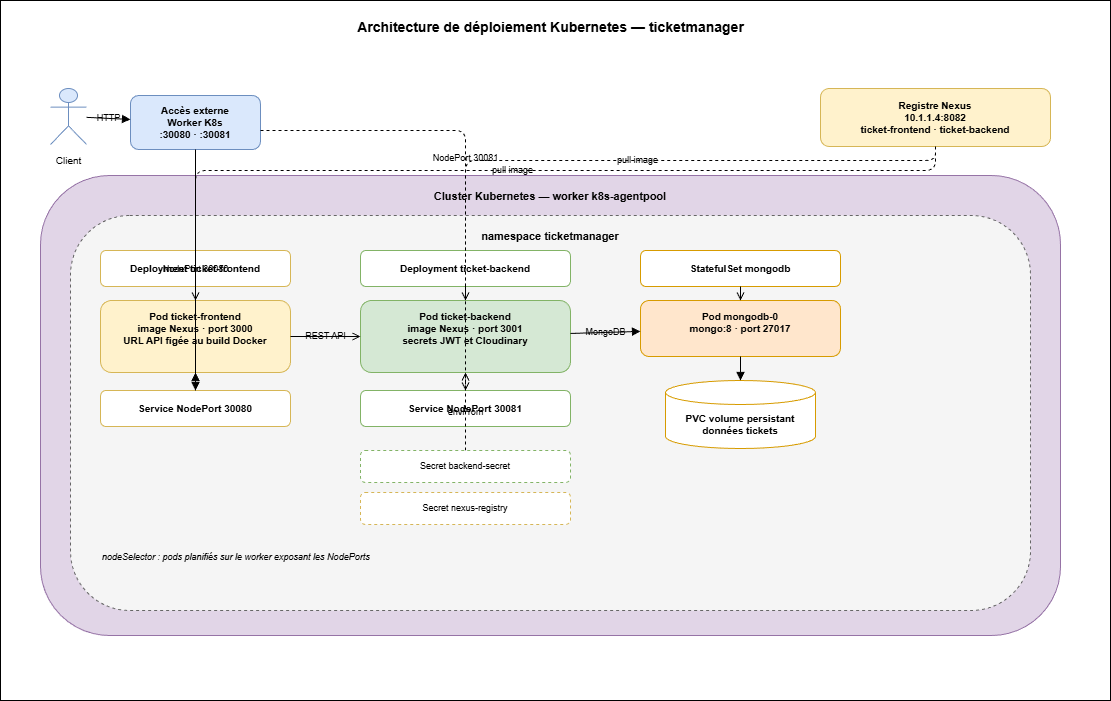

The diagram above was exported from draw.io. Its source (the exported page's mxGraphModel, read from the mxfile embedded in the PNG):
<mxGraphModel dx="1098" dy="695" grid="1" gridSize="10" guides="1" tooltips="1" connect="1" arrows="1" fold="1" page="1" pageScale="1" pageWidth="1100" pageHeight="680" background="#ffffff" math="0" shadow="0">
  <root>
    <mxCell id="0" />
    <mxCell id="1" parent="0" />
    <mxCell id="2" value="" style="rounded=0;whiteSpace=wrap;html=1;fillColor=#FFFFFF;" vertex="1" parent="1">
      <mxGeometry width="1110" height="700" as="geometry" />
    </mxCell>
    <mxCell id="title" value="Architecture de déploiement Kubernetes — ticketmanager" style="text;html=1;strokeColor=none;fillColor=none;align=center;fontSize=14;fontStyle=1;fontColor=#000000;" parent="1" vertex="1">
      <mxGeometry x="120" y="12" width="860" height="28" as="geometry" />
    </mxCell>
    <mxCell id="user" value="" style="shape=umlActor;verticalLabelPosition=bottom;verticalAlign=top;html=1;outlineConnect=0;fillColor=#DAE8FC;strokeColor=#6C8EBF;fontColor=#000000;" parent="1" vertex="1">
      <mxGeometry x="50" y="88" width="36" height="56" as="geometry" />
    </mxCell>
    <mxCell id="user-lbl" value="Client" style="text;html=1;strokeColor=none;fillColor=none;align=center;fontSize=10;fontColor=#000000;" parent="1" vertex="1">
      <mxGeometry x="38" y="148" width="60" height="20" as="geometry" />
    </mxCell>
    <mxCell id="access" value="Accès externe&#10;Worker K8s&#10;:30080 · :30081" style="rounded=1;whiteSpace=wrap;html=1;fillColor=#DAE8FC;strokeColor=#6C8EBF;fontColor=#000000;fontSize=10;fontStyle=1;" vertex="1" parent="1">
      <mxGeometry x="130" y="95" width="130" height="54" as="geometry" />
    </mxCell>
    <mxCell id="nexus" value="Registre Nexus&#10;10.1.1.4:8082&#10;ticket-frontend · ticket-backend" style="rounded=1;whiteSpace=wrap;html=1;fillColor=#FFF2CC;strokeColor=#D6B656;fontColor=#000000;fontSize=10;fontStyle=1;" parent="1" vertex="1">
      <mxGeometry x="820" y="88" width="230" height="58" as="geometry" />
    </mxCell>
    <mxCell id="cluster" value="Cluster Kubernetes — worker k8s-agentpool" style="rounded=1;whiteSpace=wrap;html=1;fillColor=#E1D5E7;strokeColor=#9673A6;fontColor=#000000;fontStyle=1;verticalAlign=top;spacingTop=8;fontSize=11;" vertex="1" parent="1">
      <mxGeometry x="40" y="175" width="1020" height="460" as="geometry" />
    </mxCell>
    <mxCell id="ns" value="namespace ticketmanager" style="rounded=1;whiteSpace=wrap;html=1;fillColor=#F5F5F5;strokeColor=#666666;fontColor=#000000;fontStyle=1;verticalAlign=top;spacingTop=8;fontSize=11;dashed=1;" parent="1" vertex="1">
      <mxGeometry x="70" y="215" width="960" height="395" as="geometry" />
    </mxCell>
    <mxCell id="dep-fe" value="Deployment ticket-frontend" style="rounded=1;whiteSpace=wrap;html=1;fillColor=#FFFFFF;strokeColor=#D6B656;fontColor=#000000;fontSize=10;fontStyle=1;" vertex="1" parent="1">
      <mxGeometry x="100" y="250" width="190" height="36" as="geometry" />
    </mxCell>
    <mxCell id="pod-fe" value="Pod ticket-frontend&#10;image Nexus · port 3000&#10;URL API figée au build Docker" style="rounded=1;whiteSpace=wrap;html=1;fillColor=#FFF2CC;strokeColor=#D6B656;fontColor=#000000;fontSize=10;fontStyle=1;verticalAlign=top;spacingTop=4;" parent="1" vertex="1">
      <mxGeometry x="100" y="300" width="190" height="72" as="geometry" />
    </mxCell>
    <mxCell id="svc-fe" value="Service NodePort 30080" style="rounded=1;whiteSpace=wrap;html=1;fillColor=#FFFFFF;strokeColor=#D6B656;fontColor=#000000;fontSize=10;fontStyle=1;" parent="1" vertex="1">
      <mxGeometry x="100" y="390" width="190" height="36" as="geometry" />
    </mxCell>
    <mxCell id="dep-be" value="Deployment ticket-backend" style="rounded=1;whiteSpace=wrap;html=1;fillColor=#FFFFFF;strokeColor=#82B366;fontColor=#000000;fontSize=10;fontStyle=1;" vertex="1" parent="1">
      <mxGeometry x="360" y="250" width="210" height="36" as="geometry" />
    </mxCell>
    <mxCell id="pod-be" value="Pod ticket-backend&#10;image Nexus · port 3001&#10;secrets JWT et Cloudinary" style="rounded=1;whiteSpace=wrap;html=1;fillColor=#D5E8D4;strokeColor=#82B366;fontColor=#000000;fontSize=10;fontStyle=1;verticalAlign=top;spacingTop=4;" parent="1" vertex="1">
      <mxGeometry x="360" y="300" width="210" height="72" as="geometry" />
    </mxCell>
    <mxCell id="svc-be" value="Service NodePort 30081" style="rounded=1;whiteSpace=wrap;html=1;fillColor=#FFFFFF;strokeColor=#82B366;fontColor=#000000;fontSize=10;fontStyle=1;" parent="1" vertex="1">
      <mxGeometry x="360" y="390" width="210" height="36" as="geometry" />
    </mxCell>
    <mxCell id="secret" value="Secret backend-secret" style="rounded=1;whiteSpace=wrap;html=1;fillColor=#FFFFFF;strokeColor=#82B366;fontColor=#000000;fontSize=9;dashed=1;" parent="1" vertex="1">
      <mxGeometry x="360" y="450" width="210" height="32" as="geometry" />
    </mxCell>
    <mxCell id="pull-secret" value="Secret nexus-registry" style="rounded=1;whiteSpace=wrap;html=1;fillColor=#FFFFFF;strokeColor=#D6B656;fontColor=#000000;fontSize=9;dashed=1;" vertex="1" parent="1">
      <mxGeometry x="360" y="492" width="210" height="32" as="geometry" />
    </mxCell>
    <mxCell id="sts-mongo" value="StatefulSet mongodb" style="rounded=1;whiteSpace=wrap;html=1;fillColor=#FFFFFF;strokeColor=#D79B00;fontColor=#000000;fontSize=10;fontStyle=1;" vertex="1" parent="1">
      <mxGeometry x="640" y="250" width="200" height="36" as="geometry" />
    </mxCell>
    <mxCell id="pod-mongo" value="Pod mongodb-0&#10;mongo:8 · port 27017" style="rounded=1;whiteSpace=wrap;html=1;fillColor=#FFE6CC;strokeColor=#D79B00;fontColor=#000000;fontSize=10;fontStyle=1;verticalAlign=top;spacingTop=4;" parent="1" vertex="1">
      <mxGeometry x="640" y="300" width="200" height="56" as="geometry" />
    </mxCell>
    <mxCell id="pvc" value="PVC volume persistant&#10;données tickets" style="shape=cylinder3;whiteSpace=wrap;html=1;boundedLbl=1;backgroundOutline=1;size=12;fillColor=#FFFFFF;strokeColor=#D79B00;fontColor=#000000;fontSize=10;fontStyle=1;" parent="1" vertex="1">
      <mxGeometry x="665" y="380" width="150" height="68" as="geometry" />
    </mxCell>
    <mxCell id="note" value="nodeSelector : pods planifiés sur le worker exposant les NodePorts" style="text;html=1;strokeColor=none;fillColor=none;align=left;fontSize=9;fontColor=#000000;fontStyle=2;" vertex="1" parent="1">
      <mxGeometry x="100" y="545" width="360" height="20" as="geometry" />
    </mxCell>
    <mxCell id="e1" value="HTTP" style="endArrow=block;html=1;strokeColor=#000000;fontColor=#000000;fontSize=9;labelBackgroundColor=none;" parent="1" source="user" target="access" edge="1">
      <mxGeometry relative="1" as="geometry" />
    </mxCell>
    <mxCell id="e2" value="NodePort 30080" style="endArrow=block;html=1;strokeColor=#000000;fontColor=#000000;fontSize=9;labelBackgroundColor=none;edgeStyle=orthogonalEdgeStyle;" parent="1" source="access" target="svc-fe" edge="1">
      <mxGeometry relative="1" as="geometry">
        <Array as="points">
          <mxPoint x="195" y="165" />
          <mxPoint x="195" y="408" />
        </Array>
      </mxGeometry>
    </mxCell>
    <mxCell id="e3" style="endArrow=block;html=1;strokeColor=#000000;" parent="1" source="svc-fe" target="pod-fe" edge="1">
      <mxGeometry relative="1" as="geometry" />
    </mxCell>
    <mxCell id="e4" value="REST API" style="endArrow=open;html=1;strokeColor=#000000;fontColor=#000000;fontSize=9;labelBackgroundColor=none;" parent="1" source="pod-fe" target="pod-be" edge="1">
      <mxGeometry relative="1" as="geometry" />
    </mxCell>
    <mxCell id="e5" value="MongoDB" style="endArrow=block;html=1;strokeColor=#000000;fontColor=#000000;fontSize=9;labelBackgroundColor=none;" parent="1" source="pod-be" target="pod-mongo" edge="1">
      <mxGeometry relative="1" as="geometry" />
    </mxCell>
    <mxCell id="e6" style="endArrow=block;html=1;strokeColor=#000000;" parent="1" source="pod-mongo" target="pvc" edge="1">
      <mxGeometry relative="1" as="geometry" />
    </mxCell>
    <mxCell id="e7" value="envFrom" style="endArrow=open;dashed=1;html=1;strokeColor=#000000;fontColor=#000000;fontSize=9;labelBackgroundColor=none;" parent="1" source="secret" target="pod-be" edge="1">
      <mxGeometry relative="1" as="geometry" />
    </mxCell>
    <mxCell id="e8" value="pull image" style="endArrow=open;dashed=1;html=1;strokeColor=#000000;fontColor=#000000;fontSize=9;labelBackgroundColor=none;edgeStyle=orthogonalEdgeStyle;" parent="1" source="nexus" target="pod-fe" edge="1">
      <mxGeometry relative="1" as="geometry">
        <Array as="points">
          <mxPoint x="935" y="170" />
          <mxPoint x="195" y="170" />
        </Array>
      </mxGeometry>
    </mxCell>
    <mxCell id="e9" value="pull image" style="endArrow=open;dashed=1;html=1;strokeColor=#000000;fontColor=#000000;fontSize=9;labelBackgroundColor=none;edgeStyle=orthogonalEdgeStyle;" parent="1" source="nexus" target="pod-be" edge="1">
      <mxGeometry relative="1" as="geometry">
        <Array as="points">
          <mxPoint x="935" y="160" />
          <mxPoint x="465" y="160" />
        </Array>
      </mxGeometry>
    </mxCell>
    <mxCell id="e10" style="endArrow=open;html=1;strokeColor=#000000;" parent="1" source="dep-fe" target="pod-fe" edge="1">
      <mxGeometry relative="1" as="geometry" />
    </mxCell>
    <mxCell id="e11" style="endArrow=open;html=1;strokeColor=#000000;" parent="1" source="dep-be" target="pod-be" edge="1">
      <mxGeometry relative="1" as="geometry" />
    </mxCell>
    <mxCell id="e12" style="endArrow=open;html=1;strokeColor=#000000;" edge="1" parent="1" source="sts-mongo" target="pod-mongo">
      <mxGeometry relative="1" as="geometry" />
    </mxCell>
    <mxCell id="e13" value="NodePort 30081" style="endArrow=open;dashed=1;html=1;strokeColor=#000000;fontColor=#000000;fontSize=9;labelBackgroundColor=none;edgeStyle=orthogonalEdgeStyle;" edge="1" parent="1" source="access" target="svc-be">
      <mxGeometry relative="1" as="geometry">
        <Array as="points">
          <mxPoint x="280" y="130" />
          <mxPoint x="465" y="130" />
          <mxPoint x="465" y="408" />
        </Array>
      </mxGeometry>
    </mxCell>
  </root>
</mxGraphModel>